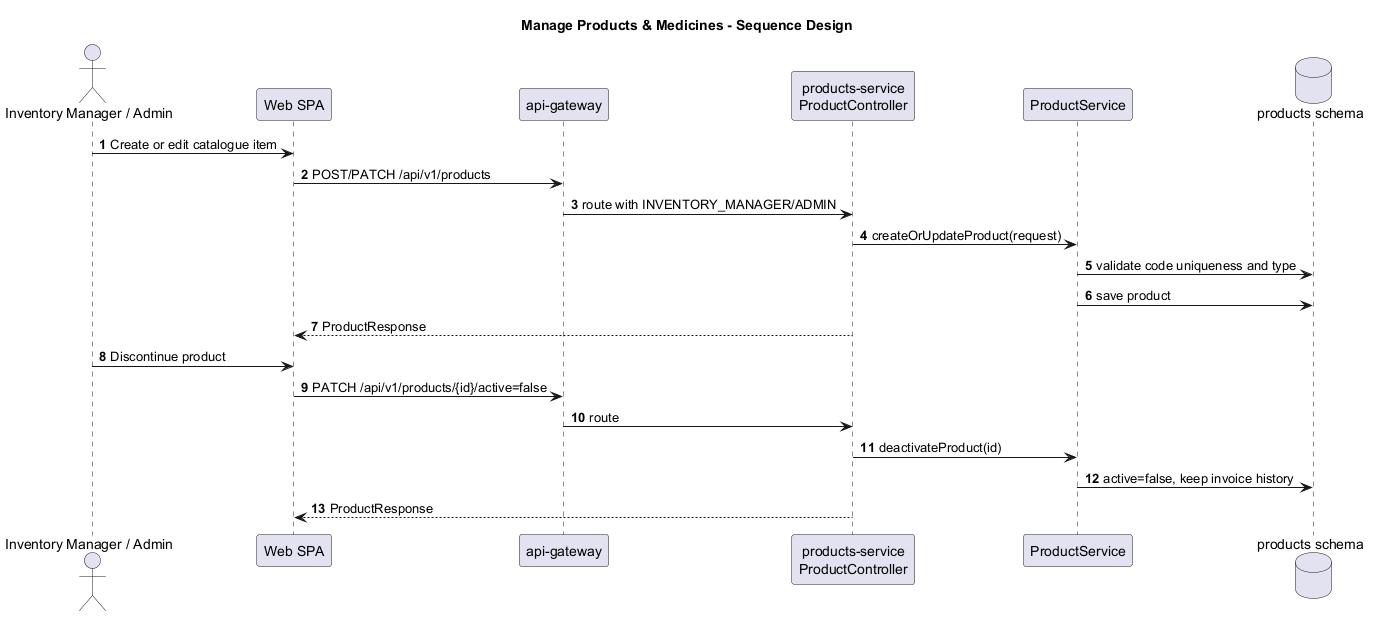

The diagram above was rendered by PlantUML. Its source (embedded in the PNG):
@startuml
title Manage Products & Medicines - Sequence Design
autonumber
skinparam shadowing false

actor "Inventory Manager / Admin" as Manager
participant "Web SPA" as Web
participant "api-gateway" as Gateway
participant "products-service\nProductController" as Controller
participant "ProductService" as Service
database "products schema" as DB

Manager -> Web: Create or edit catalogue item
Web -> Gateway: POST/PATCH /api/v1/products
Gateway -> Controller: route with INVENTORY_MANAGER/ADMIN
Controller -> Service: createOrUpdateProduct(request)
Service -> DB: validate code uniqueness and type
Service -> DB: save product
Controller --> Web: ProductResponse

Manager -> Web: Discontinue product
Web -> Gateway: PATCH /api/v1/products/{id}/active=false
Gateway -> Controller: route
Controller -> Service: deactivateProduct(id)
Service -> DB: active=false, keep invoice history
Controller --> Web: ProductResponse
@enduml